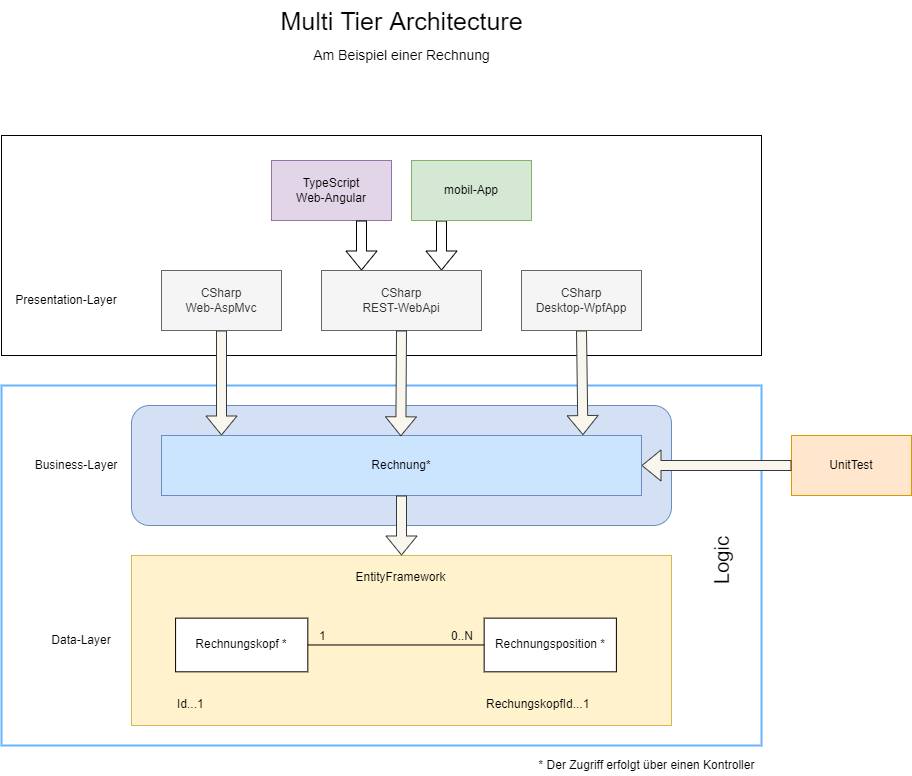

The diagram above was exported from draw.io. Its source (the exported page's mxGraphModel, read from the mxfile embedded in the PNG):
<mxGraphModel dx="2574" dy="1481" grid="1" gridSize="10" guides="1" tooltips="1" connect="1" arrows="1" fold="1" page="1" pageScale="1" pageWidth="1169" pageHeight="827" math="0" shadow="0">
  <root>
    <mxCell id="0" />
    <mxCell id="1" parent="0" />
    <mxCell id="n8LMWCgoXXsJJkWr9dZT-24" value="" style="rounded=0;whiteSpace=wrap;html=1;fillColor=none;strokeWidth=2;strokeColor=#66B2FF;" parent="1" vertex="1">
      <mxGeometry x="200" y="420" width="760" height="360" as="geometry" />
    </mxCell>
    <mxCell id="uurNbzMFs-Baidkk6sMr-1" value="" style="rounded=1;whiteSpace=wrap;html=1;fillColor=#D4E1F5;strokeColor=#6c8ebf;" vertex="1" parent="1">
      <mxGeometry x="330" y="440" width="540" height="120" as="geometry" />
    </mxCell>
    <mxCell id="HMJVqWf7IiOBQuL2oSsu-4" value="" style="rounded=0;whiteSpace=wrap;html=1;" parent="1" vertex="1">
      <mxGeometry x="200" y="170" width="760" height="220" as="geometry" />
    </mxCell>
    <mxCell id="n8LMWCgoXXsJJkWr9dZT-11" value="" style="group;fillColor=#fff2cc;strokeColor=#d6b656;" parent="1" vertex="1" connectable="0">
      <mxGeometry x="330" y="590" width="540" height="170" as="geometry" />
    </mxCell>
    <mxCell id="n8LMWCgoXXsJJkWr9dZT-9" value="" style="rounded=0;whiteSpace=wrap;html=1;fillColor=#fff2cc;strokeColor=#d6b656;" parent="n8LMWCgoXXsJJkWr9dZT-11" vertex="1">
      <mxGeometry width="540" height="170" as="geometry" />
    </mxCell>
    <mxCell id="n8LMWCgoXXsJJkWr9dZT-1" value="Rechnungskopf *" style="rounded=0;whiteSpace=wrap;html=1;" parent="n8LMWCgoXXsJJkWr9dZT-11" vertex="1">
      <mxGeometry x="44.08163265306122" y="62.63157894736841" width="132.24489795918367" height="53.684210526315795" as="geometry" />
    </mxCell>
    <mxCell id="n8LMWCgoXXsJJkWr9dZT-2" value="Rechnungsposition *" style="rounded=0;whiteSpace=wrap;html=1;" parent="n8LMWCgoXXsJJkWr9dZT-11" vertex="1">
      <mxGeometry x="352.65306122448976" y="62.63157894736841" width="132.24489795918367" height="53.684210526315795" as="geometry" />
    </mxCell>
    <mxCell id="n8LMWCgoXXsJJkWr9dZT-3" value="" style="endArrow=none;html=1;rounded=0;exitX=1;exitY=0.5;exitDx=0;exitDy=0;entryX=0;entryY=0.5;entryDx=0;entryDy=0;" parent="n8LMWCgoXXsJJkWr9dZT-11" source="n8LMWCgoXXsJJkWr9dZT-1" target="n8LMWCgoXXsJJkWr9dZT-2" edge="1">
      <mxGeometry relative="1" as="geometry">
        <mxPoint x="198.36734693877548" y="170" as="sourcePoint" />
        <mxPoint x="374.69387755102036" y="170" as="targetPoint" />
      </mxGeometry>
    </mxCell>
    <mxCell id="n8LMWCgoXXsJJkWr9dZT-4" value="1" style="resizable=0;html=1;align=left;verticalAlign=bottom;" parent="n8LMWCgoXXsJJkWr9dZT-3" connectable="0" vertex="1">
      <mxGeometry x="-1" relative="1" as="geometry">
        <mxPoint x="10" as="offset" />
      </mxGeometry>
    </mxCell>
    <mxCell id="n8LMWCgoXXsJJkWr9dZT-5" value="0..N" style="resizable=0;html=1;align=right;verticalAlign=bottom;" parent="n8LMWCgoXXsJJkWr9dZT-3" connectable="0" vertex="1">
      <mxGeometry x="1" relative="1" as="geometry">
        <mxPoint x="-10" as="offset" />
      </mxGeometry>
    </mxCell>
    <mxCell id="n8LMWCgoXXsJJkWr9dZT-6" value="RechungskopfId...1" style="text;html=1;strokeColor=none;fillColor=none;align=left;verticalAlign=middle;whiteSpace=wrap;rounded=0;" parent="n8LMWCgoXXsJJkWr9dZT-11" vertex="1">
      <mxGeometry x="352.65306122448976" y="135.9949894736842" width="121.22448979591834" height="26.842105263157897" as="geometry" />
    </mxCell>
    <mxCell id="n8LMWCgoXXsJJkWr9dZT-8" value="Id...1" style="text;html=1;strokeColor=none;fillColor=none;align=left;verticalAlign=middle;whiteSpace=wrap;rounded=0;" parent="n8LMWCgoXXsJJkWr9dZT-11" vertex="1">
      <mxGeometry x="44.08163265306122" y="135.9949894736842" width="66.12244897959184" height="26.842105263157897" as="geometry" />
    </mxCell>
    <mxCell id="HMJVqWf7IiOBQuL2oSsu-5" value="EntityFramework" style="text;html=1;align=center;verticalAlign=middle;resizable=0;points=[];autosize=1;strokeColor=none;fillColor=none;" parent="n8LMWCgoXXsJJkWr9dZT-11" vertex="1">
      <mxGeometry x="213.75" y="12.142857142857142" width="110" height="20" as="geometry" />
    </mxCell>
    <mxCell id="n8LMWCgoXXsJJkWr9dZT-12" value="Rechnung*" style="rounded=0;whiteSpace=wrap;html=1;fillColor=#CCE5FF;strokeColor=#6c8ebf;" parent="1" vertex="1">
      <mxGeometry x="360" y="470" width="480" height="60" as="geometry" />
    </mxCell>
    <mxCell id="n8LMWCgoXXsJJkWr9dZT-13" value="" style="shape=flexArrow;endArrow=classic;html=1;rounded=0;entryX=0.5;entryY=0;entryDx=0;entryDy=0;fillColor=#f9f7ed;strokeColor=#36393d;" parent="1" source="n8LMWCgoXXsJJkWr9dZT-12" target="n8LMWCgoXXsJJkWr9dZT-9" edge="1">
      <mxGeometry width="50" height="50" relative="1" as="geometry">
        <mxPoint x="560" y="580" as="sourcePoint" />
        <mxPoint x="610" y="530" as="targetPoint" />
      </mxGeometry>
    </mxCell>
    <mxCell id="n8LMWCgoXXsJJkWr9dZT-17" value="" style="shape=flexArrow;endArrow=classic;html=1;rounded=0;exitX=0.5;exitY=1;exitDx=0;exitDy=0;fillColor=#f9f7ed;strokeColor=#36393d;" parent="1" source="n8LMWCgoXXsJJkWr9dZT-14" edge="1">
      <mxGeometry width="50" height="50" relative="1" as="geometry">
        <mxPoint x="430" y="460" as="sourcePoint" />
        <mxPoint x="420" y="470" as="targetPoint" />
      </mxGeometry>
    </mxCell>
    <mxCell id="n8LMWCgoXXsJJkWr9dZT-18" value="" style="shape=flexArrow;endArrow=classic;html=1;rounded=0;exitX=0.25;exitY=1;exitDx=0;exitDy=0;entryX=0.75;entryY=0;entryDx=0;entryDy=0;" parent="1" source="IOsh48WxY6k-7GHKG5VR-7" target="HMJVqWf7IiOBQuL2oSsu-1" edge="1">
      <mxGeometry width="50" height="50" relative="1" as="geometry">
        <mxPoint x="645" y="255" as="sourcePoint" />
        <mxPoint x="530" y="470" as="targetPoint" />
      </mxGeometry>
    </mxCell>
    <mxCell id="n8LMWCgoXXsJJkWr9dZT-19" value="" style="shape=flexArrow;endArrow=classic;html=1;rounded=0;exitX=0.5;exitY=1;exitDx=0;exitDy=0;entryX=0.878;entryY=-0.007;entryDx=0;entryDy=0;entryPerimeter=0;fillColor=#f9f7ed;strokeColor=#36393d;" parent="1" source="n8LMWCgoXXsJJkWr9dZT-16" target="n8LMWCgoXXsJJkWr9dZT-12" edge="1">
      <mxGeometry width="50" height="50" relative="1" as="geometry">
        <mxPoint x="700" y="450" as="sourcePoint" />
        <mxPoint x="750" y="400" as="targetPoint" />
      </mxGeometry>
    </mxCell>
    <mxCell id="n8LMWCgoXXsJJkWr9dZT-20" value="Data-Layer" style="text;html=1;strokeColor=none;fillColor=none;align=center;verticalAlign=middle;whiteSpace=wrap;rounded=0;" parent="1" vertex="1">
      <mxGeometry x="240" y="660" width="80" height="30" as="geometry" />
    </mxCell>
    <mxCell id="n8LMWCgoXXsJJkWr9dZT-21" value="Business-Layer" style="text;html=1;strokeColor=none;fillColor=none;align=center;verticalAlign=middle;whiteSpace=wrap;rounded=0;" parent="1" vertex="1">
      <mxGeometry x="230" y="485" width="90" height="30" as="geometry" />
    </mxCell>
    <mxCell id="n8LMWCgoXXsJJkWr9dZT-22" value="Presentation-Layer" style="text;html=1;strokeColor=none;fillColor=none;align=center;verticalAlign=middle;whiteSpace=wrap;rounded=0;" parent="1" vertex="1">
      <mxGeometry x="205" y="320" width="120" height="30" as="geometry" />
    </mxCell>
    <mxCell id="n8LMWCgoXXsJJkWr9dZT-14" value="CSharp&lt;br&gt;Web-AspMvc" style="rounded=0;whiteSpace=wrap;html=1;fillColor=#f5f5f5;fontColor=#333333;strokeColor=#666666;" parent="1" vertex="1">
      <mxGeometry x="360" y="305" width="120" height="60" as="geometry" />
    </mxCell>
    <mxCell id="n8LMWCgoXXsJJkWr9dZT-16" value="CSharp&lt;br&gt;Desktop-WpfApp" style="rounded=0;whiteSpace=wrap;html=1;fillColor=#f5f5f5;fontColor=#333333;strokeColor=#666666;" parent="1" vertex="1">
      <mxGeometry x="720" y="305" width="120" height="60" as="geometry" />
    </mxCell>
    <mxCell id="yFZsA0x_i3ubHFBl4OoS-1" value="Logic" style="text;html=1;strokeColor=none;fillColor=none;align=center;verticalAlign=middle;whiteSpace=wrap;rounded=0;rotation=-90;fontSize=20;fontStyle=0" parent="1" vertex="1">
      <mxGeometry x="870" y="580" width="100" height="30" as="geometry" />
    </mxCell>
    <mxCell id="Rxnd5S0OolpYgeAqv0LU-1" value="Multi Tier Architecture" style="text;html=1;align=center;verticalAlign=middle;resizable=0;points=[];autosize=1;strokeColor=none;fillColor=none;fontSize=25;" parent="1" vertex="1">
      <mxGeometry x="470" y="35" width="260" height="40" as="geometry" />
    </mxCell>
    <mxCell id="Rxnd5S0OolpYgeAqv0LU-2" value="Am Beispiel einer Rechnung" style="text;html=1;align=center;verticalAlign=middle;resizable=0;points=[];autosize=1;strokeColor=none;fillColor=none;fontSize=14;" parent="1" vertex="1">
      <mxGeometry x="505" y="80" width="190" height="20" as="geometry" />
    </mxCell>
    <mxCell id="HMJVqWf7IiOBQuL2oSsu-1" value="CSharp&lt;br&gt;REST-WebApi" style="rounded=0;whiteSpace=wrap;html=1;fillColor=#f5f5f5;fontColor=#333333;strokeColor=#666666;" parent="1" vertex="1">
      <mxGeometry x="520" y="305" width="160" height="60" as="geometry" />
    </mxCell>
    <mxCell id="HMJVqWf7IiOBQuL2oSsu-2" style="edgeStyle=orthogonalEdgeStyle;rounded=0;orthogonalLoop=1;jettySize=auto;html=1;exitX=0.5;exitY=1;exitDx=0;exitDy=0;" parent="1" source="n8LMWCgoXXsJJkWr9dZT-16" target="n8LMWCgoXXsJJkWr9dZT-16" edge="1">
      <mxGeometry relative="1" as="geometry" />
    </mxCell>
    <mxCell id="HMJVqWf7IiOBQuL2oSsu-3" value="" style="shape=flexArrow;endArrow=classic;html=1;rounded=0;exitX=0.5;exitY=1;exitDx=0;exitDy=0;entryX=0.959;entryY=0.027;entryDx=0;entryDy=0;entryPerimeter=0;fillColor=#f9f7ed;strokeColor=#36393d;" parent="1" source="HMJVqWf7IiOBQuL2oSsu-1" edge="1">
      <mxGeometry width="50" height="50" relative="1" as="geometry">
        <mxPoint x="599" y="379.19" as="sourcePoint" />
        <mxPoint x="599.3199999999999" y="470.81" as="targetPoint" />
      </mxGeometry>
    </mxCell>
    <mxCell id="v8hDT56fojwyHg1BNEwk-1" value="* Der Zugriff erfolgt über einen Kontroller" style="text;html=1;align=center;verticalAlign=middle;resizable=0;points=[];autosize=1;strokeColor=none;fillColor=none;" parent="1" vertex="1">
      <mxGeometry x="730" y="790" width="230" height="20" as="geometry" />
    </mxCell>
    <mxCell id="IOsh48WxY6k-7GHKG5VR-2" value="TypeScript&lt;br&gt;Web-Angular" style="rounded=0;whiteSpace=wrap;html=1;fillColor=#e1d5e7;strokeColor=#9673a6;" parent="1" vertex="1">
      <mxGeometry x="470" y="195" width="120" height="60" as="geometry" />
    </mxCell>
    <mxCell id="IOsh48WxY6k-7GHKG5VR-3" value="" style="shape=flexArrow;endArrow=classic;html=1;rounded=0;entryX=0.25;entryY=0;entryDx=0;entryDy=0;exitX=0.75;exitY=1;exitDx=0;exitDy=0;" parent="1" source="IOsh48WxY6k-7GHKG5VR-2" target="HMJVqWf7IiOBQuL2oSsu-1" edge="1">
      <mxGeometry width="50" height="50" relative="1" as="geometry">
        <mxPoint x="640" y="265" as="sourcePoint" />
        <mxPoint x="640" y="315" as="targetPoint" />
      </mxGeometry>
    </mxCell>
    <mxCell id="IOsh48WxY6k-7GHKG5VR-5" value="UnitTest" style="rounded=0;whiteSpace=wrap;html=1;fillColor=#ffe6cc;strokeColor=#d79b00;" parent="1" vertex="1">
      <mxGeometry x="990" y="470" width="120" height="60" as="geometry" />
    </mxCell>
    <mxCell id="IOsh48WxY6k-7GHKG5VR-6" value="" style="shape=flexArrow;endArrow=classic;html=1;rounded=0;exitX=0;exitY=0.5;exitDx=0;exitDy=0;fillColor=#f9f7ed;strokeColor=#36393d;" parent="1" source="IOsh48WxY6k-7GHKG5VR-5" target="n8LMWCgoXXsJJkWr9dZT-12" edge="1">
      <mxGeometry width="50" height="50" relative="1" as="geometry">
        <mxPoint x="790" y="375" as="sourcePoint" />
        <mxPoint x="791.4399999999998" y="479.5799999999999" as="targetPoint" />
      </mxGeometry>
    </mxCell>
    <mxCell id="IOsh48WxY6k-7GHKG5VR-7" value="mobil-App" style="rounded=0;whiteSpace=wrap;html=1;fillColor=#D5E8D4;strokeColor=#82b366;" parent="1" vertex="1">
      <mxGeometry x="610" y="195" width="120" height="60" as="geometry" />
    </mxCell>
  </root>
</mxGraphModel>